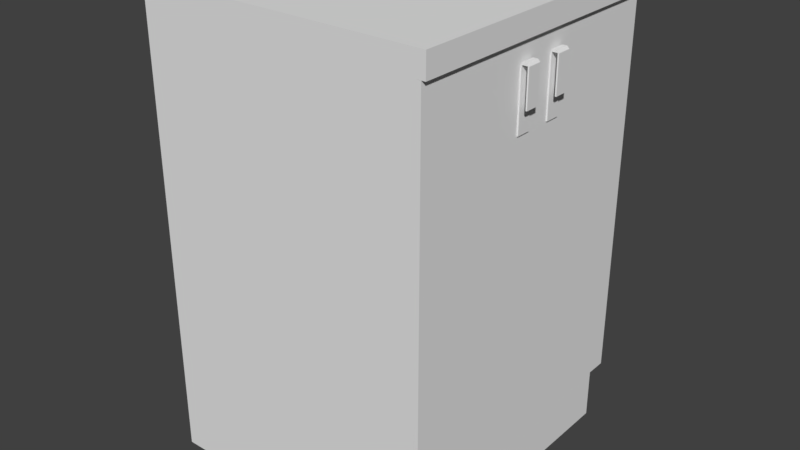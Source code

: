 # Source: BedSide.blend  (saved by Blender 2.78.0; exported with 4.5.12 LTS)
import bpy
from mathutils import Matrix  # noqa: F401  (used for matrix-valued properties, if any)

bpy.ops.wm.read_factory_settings(use_empty=True)
scene = bpy.context.scene
scene.name = 'Scene'

# ---- collections
col_collection_1 = bpy.data.collections.new('Collection 1'); scene.collection.children.link(col_collection_1)

# ---- materials (node trees are filled in below, after node groups)
mat_bedsidetex = bpy.data.materials.new('BedSideTex')
mat_bedsidetex.alpha_threshold = 0.0
mat_bedsidetex.use_transparent_shadow = False
mat_bedsidetex.roughness = 0.5
mat_bedsidehandletex = bpy.data.materials.new('BedSideHandleTex')
mat_bedsidehandletex.alpha_threshold = 0.0
mat_bedsidehandletex.use_transparent_shadow = False
mat_bedsidehandletex.roughness = 0.5

# ---- node groups
ng_auto_smooth = bpy.data.node_groups.new('Auto Smooth', 'GeometryNodeTree')
_s = ng_auto_smooth.interface.new_socket(name='Geometry', in_out='OUTPUT', socket_type='NodeSocketGeometry')
_s = ng_auto_smooth.interface.new_socket(name='Geometry', in_out='INPUT', socket_type='NodeSocketGeometry')
_s = ng_auto_smooth.interface.new_socket(name='Angle', in_out='INPUT', socket_type='NodeSocketFloat')
_s.subtype = 'ANGLE'
_s.min_value = 0.0
_s.max_value = 3.142
ng_auto_smooth.is_modifier = True
_N = ng_auto_smooth.nodes; _L = ng_auto_smooth.links
n0 = _N.new('NodeGroupOutput'); n0.name = 'Group Output'; n0.location = (480, -100)
n1 = _N.new('NodeGroupInput'); n1.name = 'Group Input'; n1.location = (-420, -300)
n2 = _N.new('NodeGroupInput'); n2.name = 'Group Input.001'; n2.location = (-60, -100)
n3 = _N.new('GeometryNodeSetShadeSmooth'); n3.name = 'Set Shade Smooth'; n3.location = (120, -100)
n3.domain = 'EDGE'
n4 = _N.new('GeometryNodeSetShadeSmooth'); n4.name = 'Set Shade Smooth.001'; n4.location = (300, -100)
n5 = _N.new('GeometryNodeInputMeshEdgeAngle'); n5.name = 'Edge Angle'; n5.location = (-420, -220)
n6 = _N.new('GeometryNodeInputEdgeSmooth'); n6.name = 'Is Edge Smooth'; n6.location = (-60, -160)
n7 = _N.new('GeometryNodeInputShadeSmooth'); n7.name = 'Is Face Smooth'; n7.location = (-240, -340)
n8 = _N.new('FunctionNodeBooleanMath'); n8.name = 'Boolean Math'; n8.location = (-60, -220)
n9 = _N.new('FunctionNodeCompare'); n9.name = 'Compare'; n9.location = (-240, -180)
n9.operation = 'LESS_EQUAL'
_L.new(n5.outputs[0], n9.inputs[0])
_L.new(n4.outputs[0], n0.inputs[0])
_L.new(n1.outputs[1], n9.inputs[1])
_L.new(n9.outputs[0], n8.inputs[0])
_L.new(n7.outputs[0], n8.inputs[1])
_L.new(n2.outputs[0], n3.inputs[0])
_L.new(n6.outputs[0], n3.inputs[1])
_L.new(n3.outputs[0], n4.inputs[0])
_L.new(n8.outputs[0], n3.inputs[2])
n0.is_active_output = True

# ---- material node trees

# ---- world
world_world = bpy.data.worlds.new('World'); scene.world = world_world
world_world.color = (0.05088, 0.05088, 0.05088)
world_world.use_sun_shadow = False
world_world.sun_shadow_jitter_overblur = 0.0
world_world.cycles.sampling_method = 'MANUAL'

# ---- meshes
me_plane = bpy.data.meshes.new('Plane')
me_plane.from_pydata([(-100.0, -100.0, 0.0), (100.0, -100.0, 0.0), (-100.0, 100.0, 0.0), (100.0, 100.0, 0.0), (-100.0, -100.0, 15.0), (100.0, -100.0, 15.0), (-100.0, 100.0, 15.0), (100.0, 100.0, 15.0), (-100.0, 100.0, 100.0), (-100.0, -100.0, 100.0), (100.0, -100.0, 100.0), (100.0, 100.0, 100.0), (-100.0, 100.0, 105.0), (-100.0, -100.0, 105.0), (100.0, -100.0, 105.0), (100.0, 100.0, 105.0), (105.0, -100.0, 15.0), (105.0, 100.0, 15.0), (105.0, -100.0, 100.0), (105.0, 100.0, 100.0), (105.0, -100.0, 105.0), (105.0, 100.0, 105.0), (111.0, -100.0, 105.0), (111.0, 100.0, 105.0), (111.0, 100.0, 100.0), (111.0, -100.0, 100.0)], [], [(0, 2, 3, 1), (1, 3, 7, 5), (2, 0, 4, 6), (3, 2, 6, 7), (0, 1, 5, 4), (6, 4, 9, 8), (7, 6, 8, 11), (4, 5, 10, 9), (13, 14, 15, 12), (8, 9, 13, 12), (11, 8, 12, 15), (9, 10, 14, 13), (11, 15, 21, 19), (7, 11, 19, 17), (16, 17, 19, 18), (20, 18, 25, 22), (15, 14, 20, 21), (5, 7, 17, 16), (10, 5, 16, 18), (14, 10, 18, 20), (22, 25, 24, 23), (21, 20, 22, 23), (18, 19, 24, 25), (19, 21, 23, 24)])
_uv = me_plane.uv_layers.new(name='UVMap')
_uv.uv.foreach_set('vector', [0.9524, 0.4866, 0.4762, 0.4866, 0.4762, 1.114e-07, 0.9524, 0.0, 0.9881, 0.0, 0.9881, 0.4866, 0.9524, 0.4866, 0.9524, 1.856e-08, 0.2381, 0.5134, 0.2381, 1.0, 0.2024, 1.0, 0.2024, 0.5134, 0.9762, 0.5134, 0.9762, 1.0, 0.9405, 1.0, 0.9405, 0.5134, 0.4762, 1.0, 0.4762, 0.5134, 0.5119, 0.5134, 0.5119, 1.0, 0.2024, 0.5134, 0.2024, 1.0, 3.633e-08, 1.0, 0.0, 0.5134, 0.9405, 0.5134, 0.9405, 1.0, 0.7381, 1.0, 0.7381, 0.5134, 0.5119, 1.0, 0.5119, 0.5134, 0.7143, 0.5134, 0.7143, 1.0, 1.09e-07, 0.5134, 0.0, 0.02672, 0.4762, 0.02671, 0.4762, 0.5134, 0.4666, 0.5134, 0.4666, 1.0, 0.4547, 1.0, 0.4547, 0.5134, 0.7381, 0.5134, 0.7381, 1.0, 0.7262, 1.0, 0.7262, 0.5134, 0.7143, 1.0, 0.7143, 0.5134, 0.7262, 0.5134, 0.7262, 1.0, 0.7381, 0.5134, 0.7262, 0.5134, 0.7262, 0.5012, 0.7381, 0.5012, 0.9405, 0.5134, 0.7381, 0.5134, 0.7381, 0.5012, 0.9405, 0.5012, 0.4405, 0.5134, 0.4405, 1.0, 0.2381, 1.0, 0.2381, 0.5134, 0.7262, 0.5012, 0.7143, 0.5012, 0.7143, 0.4866, 0.7262, 0.4866, 0.4762, 0.02671, 0.0, 0.02672, 0.0, 0.01455, 0.4762, 0.01455, 0.9881, 0.4866, 0.9881, 0.0, 1.0, 0.0, 1.0, 0.4866, 0.7143, 0.5134, 0.5119, 0.5134, 0.5119, 0.5012, 0.7143, 0.5012, 0.7262, 0.5134, 0.7143, 0.5134, 0.7143, 0.5012, 0.7262, 0.5012, 0.9762, 0.4866, 0.9881, 0.4866, 0.9881, 0.9733, 0.9762, 0.9733, 0.4762, 0.01455, 0.0, 0.01455, 0.0, 1.114e-07, 0.4762, 0.0, 0.4405, 1.0, 0.4405, 0.5134, 0.4547, 0.5134, 0.4547, 1.0, 0.7381, 0.5012, 0.7262, 0.5012, 0.7262, 0.4866, 0.7381, 0.4866])
me_plane.materials.append(mat_bedsidetex)
me_plane.use_remesh_preserve_volume = False
me_plane.use_remesh_preserve_attributes = False
me_plane.use_mirror_vertex_groups = False
me_plane.update()
me_plane_002 = bpy.data.meshes.new('Plane.002')
me_plane_002.from_pydata([(-100.0, -100.0, 0.0), (100.0, -100.0, 0.0), (-100.0, 100.0, 0.0), (100.0, 100.0, 0.0), (-100.0, 100.0, 1.55), (-100.0, -100.0, 1.55), (100.0, -100.0, 1.55), (100.0, 100.0, 1.55)], [], [(0, 2, 3, 1), (5, 6, 7, 4), (1, 3, 7, 6), (2, 0, 5, 4), (3, 2, 4, 7), (0, 1, 6, 5)])
_uv = me_plane_002.uv_layers.new(name='UVMap')
_uv.uv.foreach_set('vector', [0.9699, 0.5, 2.22e-07, 0.5, 0.0, 1.144e-07, 0.9699, 0.0, 2.22e-07, 1.0, 0.0, 0.5, 0.9699, 0.5, 0.9699, 1.0, 0.9774, 0.0, 0.9774, 0.5, 0.9699, 0.5, 0.9699, 0.0, 1.0, 0.0, 1.0, 0.5, 0.9925, 0.5, 0.9925, 0.0, 0.9925, 0.0, 0.9925, 0.5, 0.985, 0.5, 0.985, 0.0, 0.9774, 0.5, 0.9774, 0.0, 0.985, 0.0, 0.985, 0.5])
me_plane_002.materials.append(mat_bedsidetex)
me_plane_002.use_remesh_preserve_volume = False
me_plane_002.use_remesh_preserve_attributes = False
me_plane_002.use_mirror_vertex_groups = False
me_plane_002.update()
me_plane_004 = bpy.data.meshes.new('Plane.004')
me_plane_004.from_pydata([(-23.89, -100.0, -1.462), (76.11, -100.0, -1.462), (-23.89, 100.0, -1.462), (76.11, 100.0, -1.462), (-23.89, 100.0, -0.9623), (-23.89, -100.0, -0.9623), (76.11, -100.0, -0.9623), (76.11, 100.0, -0.9623), (-31.97, 100.0, -0.8516), (-31.97, -100.0, -0.8516), (-27.97, 100.0, -0.851), (-27.97, -100.0, -0.851), (-31.97, 100.0, 0.7646), (-31.97, -100.0, 0.7646), (-27.97, 100.0, 0.7651), (-27.97, -100.0, 0.7651), (-27.96, 100.0, 1.506), (-27.96, -100.0, 1.506), (-27.97, 100.0, 1.006), (-27.97, -100.0, 1.006), (35.7, 100.0, 1.505), (35.7, -100.0, 1.505), (35.69, 100.0, 1.005), (35.69, -100.0, 1.005)], [], [(0, 2, 3, 1), (5, 6, 7, 4), (3, 2, 4, 7), (0, 1, 6, 5), (1, 3, 7, 6), (4, 2, 8, 10), (10, 8, 12, 14), (5, 4, 10, 11), (2, 0, 9, 8), (0, 5, 11, 9), (13, 15, 19, 17), (8, 9, 13, 12), (9, 11, 15, 13), (11, 10, 14, 15), (18, 16, 20, 22), (15, 14, 18, 19), (14, 12, 16, 18), (12, 13, 17, 16), (20, 21, 23, 22), (16, 17, 21, 20), (17, 19, 23, 21), (19, 18, 22, 23)])
_uv = me_plane_004.uv_layers.new(name='UVMap')
_uv.uv.foreach_set('vector', [0.2874, 0.0, 0.2874, 0.6492, 8.774e-08, 0.6492, 0.0, 4.953e-08, 0.5747, 0.6492, 0.2874, 0.6492, 0.2874, 4.953e-08, 0.5747, 0.0, 0.008541, 1.0, 0.008535, 0.6754, 0.009972, 0.6754, 0.009979, 1.0, 0.0, 0.9738, 6.604e-06, 0.6492, 0.001444, 0.6492, 0.001438, 0.9738, 1.0, 0.0, 1.0, 0.6492, 0.9986, 0.6492, 0.9986, 0.0, 0.009972, 0.6754, 0.008535, 0.6754, 0.01029, 0.6492, 0.01029, 0.6622, 0.01029, 0.6622, 0.01029, 0.6492, 0.01494, 0.6492, 0.01494, 0.6622, 0.9638, 0.6492, 0.9638, 0.0, 0.9755, 2.476e-08, 0.9755, 0.6492, 0.9638, 0.0, 0.9638, 0.6492, 0.9406, 0.6492, 0.9406, 0.0, 0.0, 0.9738, 0.001438, 0.9738, 0.001757, 0.987, 0.001755, 1.0, 0.006402, 1.0, 0.006404, 0.987, 0.007097, 0.987, 0.008535, 0.987, 0.9925, 0.6492, 0.9925, 0.0, 0.9971, 0.0, 0.9971, 0.6492, 0.001755, 1.0, 0.001757, 0.987, 0.006404, 0.987, 0.006402, 1.0, 0.9925, 0.0, 0.9925, 0.6492, 0.9878, 0.6492, 0.9878, 0.0, 0.01563, 0.6622, 0.01707, 0.6622, 0.01707, 0.8688, 0.01563, 0.8688, 0.9878, 0.0, 0.9878, 0.6492, 0.9871, 0.6492, 0.9871, 0.0, 0.01494, 0.6622, 0.01494, 0.6492, 0.01707, 0.6622, 0.01563, 0.6622, 0.9871, 0.0, 0.9871, 0.6492, 0.9755, 0.6492, 0.9755, 4.953e-08, 0.9971, 0.6492, 0.9971, 0.0, 0.9986, 0.0, 0.9986, 0.6492, 0.9406, 0.0, 0.9406, 0.6492, 0.7577, 0.6492, 0.7577, 2.476e-08, 0.008535, 0.987, 0.007097, 0.987, 0.007097, 0.7804, 0.008535, 0.7803, 0.5747, 0.6492, 0.5747, 2.476e-08, 0.7577, 0.0, 0.7577, 0.6492])
me_plane_004.materials.append(mat_bedsidehandletex)
me_plane_004.use_remesh_preserve_volume = False
me_plane_004.use_remesh_preserve_attributes = False
me_plane_004.use_mirror_vertex_groups = False
me_plane_004.update()
me_plane_001 = bpy.data.meshes.new('Plane.001')
me_plane_001.from_pydata([(-100.0, -100.0, 0.0), (100.0, -100.0, 0.0), (-100.0, 100.0, 0.0), (100.0, 100.0, 0.0), (-100.0, 100.0, 1.55), (-100.0, -100.0, 1.55), (100.0, -100.0, 1.55), (100.0, 100.0, 1.55)], [], [(0, 2, 3, 1), (5, 6, 7, 4), (1, 3, 7, 6), (2, 0, 5, 4), (3, 2, 4, 7), (0, 1, 6, 5)])
_uv = me_plane_001.uv_layers.new(name='UVMap')
_uv.uv.foreach_set('vector', [0.9699, 0.5, 2.22e-07, 0.5, 0.0, 1.144e-07, 0.9699, 0.0, 2.22e-07, 1.0, 0.0, 0.5, 0.9699, 0.5, 0.9699, 1.0, 0.9774, 0.0, 0.9774, 0.5, 0.9699, 0.5, 0.9699, 0.0, 1.0, 0.0, 1.0, 0.5, 0.9925, 0.5, 0.9925, 0.0, 0.9925, 0.0, 0.9925, 0.5, 0.985, 0.5, 0.985, 0.0, 0.9774, 0.5, 0.9774, 0.0, 0.985, 0.0, 0.985, 0.5])
me_plane_001.materials.append(mat_bedsidetex)
me_plane_001.use_remesh_preserve_volume = False
me_plane_001.use_remesh_preserve_attributes = False
me_plane_001.use_mirror_vertex_groups = False
me_plane_001.update()
me_plane_003 = bpy.data.meshes.new('Plane.003')
me_plane_003.from_pydata([(-23.89, -100.0, -1.462), (76.11, -100.0, -1.462), (-23.89, 100.0, -1.462), (76.11, 100.0, -1.462), (-23.89, 100.0, -0.9623), (-23.89, -100.0, -0.9623), (76.11, -100.0, -0.9623), (76.11, 100.0, -0.9623), (-31.97, 100.0, -0.8516), (-31.97, -100.0, -0.8516), (-27.97, 100.0, -0.851), (-27.97, -100.0, -0.851), (-31.97, 100.0, 0.7646), (-31.97, -100.0, 0.7646), (-27.97, 100.0, 0.7651), (-27.97, -100.0, 0.7651), (-27.96, 100.0, 1.506), (-27.96, -100.0, 1.506), (-27.97, 100.0, 1.006), (-27.97, -100.0, 1.006), (35.7, 100.0, 1.505), (35.7, -100.0, 1.505), (35.69, 100.0, 1.005), (35.69, -100.0, 1.005)], [], [(0, 2, 3, 1), (5, 6, 7, 4), (3, 2, 4, 7), (0, 1, 6, 5), (1, 3, 7, 6), (4, 2, 8, 10), (10, 8, 12, 14), (5, 4, 10, 11), (2, 0, 9, 8), (0, 5, 11, 9), (13, 15, 19, 17), (8, 9, 13, 12), (9, 11, 15, 13), (11, 10, 14, 15), (18, 16, 20, 22), (15, 14, 18, 19), (14, 12, 16, 18), (12, 13, 17, 16), (20, 21, 23, 22), (16, 17, 21, 20), (17, 19, 23, 21), (19, 18, 22, 23)])
_uv = me_plane_003.uv_layers.new(name='UVMap')
_uv.uv.foreach_set('vector', [0.2874, 0.0, 0.2874, 0.6492, 8.774e-08, 0.6492, 0.0, 4.953e-08, 0.5747, 0.6492, 0.2874, 0.6492, 0.2874, 4.953e-08, 0.5747, 0.0, 0.008541, 1.0, 0.008535, 0.6754, 0.009972, 0.6754, 0.009979, 1.0, 0.0, 0.9738, 6.604e-06, 0.6492, 0.001444, 0.6492, 0.001438, 0.9738, 1.0, 0.0, 1.0, 0.6492, 0.9986, 0.6492, 0.9986, 0.0, 0.009972, 0.6754, 0.008535, 0.6754, 0.01029, 0.6492, 0.01029, 0.6622, 0.01029, 0.6622, 0.01029, 0.6492, 0.01494, 0.6492, 0.01494, 0.6622, 0.9638, 0.6492, 0.9638, 0.0, 0.9755, 2.476e-08, 0.9755, 0.6492, 0.9638, 0.0, 0.9638, 0.6492, 0.9406, 0.6492, 0.9406, 0.0, 0.0, 0.9738, 0.001438, 0.9738, 0.001757, 0.987, 0.001755, 1.0, 0.006402, 1.0, 0.006404, 0.987, 0.007097, 0.987, 0.008535, 0.987, 0.9925, 0.6492, 0.9925, 0.0, 0.9971, 0.0, 0.9971, 0.6492, 0.001755, 1.0, 0.001757, 0.987, 0.006404, 0.987, 0.006402, 1.0, 0.9925, 0.0, 0.9925, 0.6492, 0.9878, 0.6492, 0.9878, 0.0, 0.01563, 0.6622, 0.01707, 0.6622, 0.01707, 0.8688, 0.01563, 0.8688, 0.9878, 0.0, 0.9878, 0.6492, 0.9871, 0.6492, 0.9871, 0.0, 0.01494, 0.6622, 0.01494, 0.6492, 0.01707, 0.6622, 0.01563, 0.6622, 0.9871, 0.0, 0.9871, 0.6492, 0.9755, 0.6492, 0.9755, 4.953e-08, 0.9971, 0.6492, 0.9971, 0.0, 0.9986, 0.0, 0.9986, 0.6492, 0.9406, 0.0, 0.9406, 0.6492, 0.7577, 0.6492, 0.7577, 2.476e-08, 0.008535, 0.987, 0.007097, 0.987, 0.007097, 0.7804, 0.008535, 0.7803, 0.5747, 0.6492, 0.5747, 2.476e-08, 0.7577, 0.0, 0.7577, 0.6492])
me_plane_003.materials.append(mat_bedsidehandletex)
me_plane_003.use_remesh_preserve_volume = False
me_plane_003.use_remesh_preserve_attributes = False
me_plane_003.use_mirror_vertex_groups = False
me_plane_003.update()

# ---- objects
ob_counter = bpy.data.objects.new('Counter', me_plane)
ob_counterrightdoor = bpy.data.objects.new('CounterRightDoor', me_plane_002)
ob_handle_001 = bpy.data.objects.new('Handle.001', me_plane_004)
ob_counterleftdoor = bpy.data.objects.new('CounterLeftDoor', me_plane_001)
ob_handle = bpy.data.objects.new('Handle', me_plane_003)

# ---- transforms, parenting, visibility, modifiers, constraints
ob_counter.location = (0.0, 0.0, 0.0)
ob_counter.scale = (0.237, 0.25, 0.7619)
ob_counter.lineart.crease_threshold = 0.0
_m = ob_counter.modifiers.new('Auto Smooth', 'NODES')
_m.node_group = ng_auto_smooth
_gi = [s.identifier for s in ng_auto_smooth.interface.items_tree if s.item_type == 'SOCKET' and s.in_out == 'INPUT']
_m[_gi[1]] = 0.5236  # Angle
ob_counterrightdoor.parent = ob_counter
ob_counterrightdoor.matrix_parent_inverse = Matrix(((2.0, 0.0, 0.0, -100.0), (0.0, 2.0, 0.0, -100.0), (0.0, 0.0, 1.0, -0.0), (0.0, 0.0, 0.0, 1.0)))
ob_counterrightdoor.location = (102.5, 75.0, 57.51)
ob_counterrightdoor.rotation_euler = (0.0, 1.571, 0.0)
ob_counterrightdoor.scale = (0.425, 0.25, 1.0)
ob_counterrightdoor.lineart.crease_threshold = 0.0
_m = ob_counterrightdoor.modifiers.new('Auto Smooth', 'NODES')
_m.node_group = ng_auto_smooth
_gi = [s.identifier for s in ng_auto_smooth.interface.items_tree if s.item_type == 'SOCKET' and s.in_out == 'INPUT']
_m[_gi[1]] = 0.5236  # Angle
ob_handle_001.parent = ob_counterrightdoor
ob_handle_001.matrix_parent_inverse = Matrix(((-1.402e-07, 0.0, -2.353, 135.3), (0.0, 4.0, -0.0, -300.0), (1.0, 0.0, -4.371e-08, -102.5), (0.0, 0.0, 0.0, 1.0)))
ob_handle_001.location = (105.5, 57.0, 92.01)
ob_handle_001.rotation_euler = (0.0, 1.571, 0.0)
ob_handle_001.scale = (0.125, 0.025, 1.0)
ob_handle_001.lineart.crease_threshold = 0.0
_m = ob_handle_001.modifiers.new('Auto Smooth', 'NODES')
_m.node_group = ng_auto_smooth
_gi = [s.identifier for s in ng_auto_smooth.interface.items_tree if s.item_type == 'SOCKET' and s.in_out == 'INPUT']
_m[_gi[1]] = 0.5236  # Angle
ob_counterleftdoor.parent = ob_counter
ob_counterleftdoor.matrix_parent_inverse = Matrix(((2.0, 0.0, 0.0, -100.0), (0.0, 2.0, 0.0, -100.0), (0.0, 0.0, 1.0, -0.0), (0.0, 0.0, 0.0, 1.0)))
ob_counterleftdoor.location = (102.5, 25.0, 57.51)
ob_counterleftdoor.rotation_euler = (0.0, 1.571, 0.0)
ob_counterleftdoor.scale = (0.425, 0.25, 1.0)
ob_counterleftdoor.lineart.crease_threshold = 0.0
_m = ob_counterleftdoor.modifiers.new('Auto Smooth', 'NODES')
_m.node_group = ng_auto_smooth
_gi = [s.identifier for s in ng_auto_smooth.interface.items_tree if s.item_type == 'SOCKET' and s.in_out == 'INPUT']
_m[_gi[1]] = 0.5236  # Angle
ob_handle.parent = ob_counterleftdoor
ob_handle.matrix_parent_inverse = Matrix(((-1.26e-07, 0.0, -2.353, 135.3), (-2.608e-08, 4.0, 0.0, -100.0), (1.0, 0.0, 0.0, -102.5), (0.0, 0.0, 0.0, 1.0)))
ob_handle.location = (105.5, 43.0, 92.01)
ob_handle.rotation_euler = (0.0, 1.571, 0.0)
ob_handle.scale = (0.125, 0.025, 1.0)
ob_handle.lineart.crease_threshold = 0.0
_m = ob_handle.modifiers.new('Auto Smooth', 'NODES')
_m.node_group = ng_auto_smooth
_gi = [s.identifier for s in ng_auto_smooth.interface.items_tree if s.item_type == 'SOCKET' and s.in_out == 'INPUT']
_m[_gi[1]] = 0.5236  # Angle

# ---- collection membership
col_collection_1.objects.link(ob_counter)
col_collection_1.objects.link(ob_counterrightdoor)
col_collection_1.objects.link(ob_handle_001)
col_collection_1.objects.link(ob_counterleftdoor)
col_collection_1.objects.link(ob_handle)

# ---- scene / render settings (as saved in the file)
scene.frame_start = 1; scene.frame_end = 250; scene.frame_set(1)
scene.render.engine = 'BLENDER_EEVEE_NEXT'
scene.render.resolution_percentage = 50
scene.render.dither_intensity = 0.0
scene.cycles.use_denoising = False
scene.cycles.samples = 128
scene.cycles.sampling_pattern = 'TABULATED_SOBOL'
scene.cycles.light_sampling_threshold = 0.0
scene.cycles.use_adaptive_sampling = False
scene.cycles.use_light_tree = False
scene.cycles.blur_glossy = 0.0
scene.cycles.sample_clamp_indirect = 0.0
scene.view_settings.view_transform = 'Standard'
scene.unit_settings.scale_length = 0.01
bpy.context.view_layer.update()

# ---- added for rendering (the .blend has no active camera and no usable light): camera, sun
cam_auto = bpy.data.cameras.new('AutoCamera')
cam_auto.lens = 50.0
cam_auto.sensor_width = 36.0
cam_auto.clip_end = 1739.06
ob_auto_camera = bpy.data.objects.new('AutoCamera', cam_auto)
scene.collection.objects.link(ob_auto_camera)
ob_auto_camera.location = (100.744, -118.911, 119.274)
ob_auto_camera.rotation_euler = (1.09748, -7.21219e-08, 0.694738)
scene.camera = ob_auto_camera
light_auto_sun = bpy.data.lights.new('AutoSun', 'SUN')
light_auto_sun.energy = 3.0
light_auto_sun.angle = 0.0523599
ob_auto_sun = bpy.data.objects.new('AutoSun', light_auto_sun)
scene.collection.objects.link(ob_auto_sun)
ob_auto_sun.rotation_euler = (0.872665, 0.174533, 0.523599)
bpy.context.view_layer.update()
